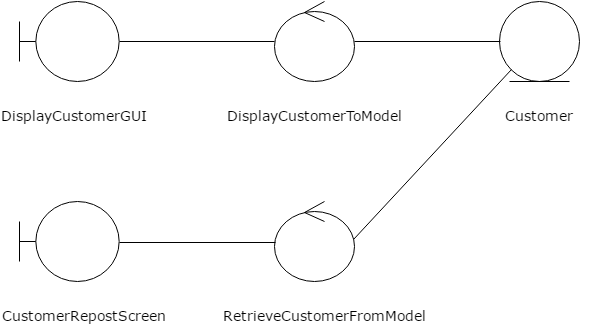

The diagram above was exported from draw.io. Its source (the exported page's mxGraphModel, read from the mxfile embedded in the PNG):
<mxGraphModel dx="876" dy="438" grid="1" gridSize="10" guides="1" tooltips="1" connect="1" arrows="1" fold="1" page="1" pageScale="1" pageWidth="826" pageHeight="1169" background="#ffffff" math="0" shadow="0">
  <root>
    <mxCell id="0" />
    <mxCell id="1" parent="0" />
    <mxCell id="2" value="" style="shape=umlBoundary;whiteSpace=wrap;html=1;labelBackgroundColor=#ffffff;fontFamily=Verdana;fontSize=20;" vertex="1" parent="1">
      <mxGeometry x="130" y="70" width="100" height="80" as="geometry" />
    </mxCell>
    <mxCell id="3" value="" style="ellipse;shape=umlControl;whiteSpace=wrap;html=1;labelBackgroundColor=#ffffff;fontFamily=Verdana;fontSize=20;" vertex="1" parent="1">
      <mxGeometry x="385" y="70" width="80" height="80" as="geometry" />
    </mxCell>
    <mxCell id="4" value="" style="ellipse;shape=umlEntity;whiteSpace=wrap;html=1;labelBackgroundColor=#ffffff;fontFamily=Verdana;fontSize=20;" vertex="1" parent="1">
      <mxGeometry x="610" y="70" width="80" height="80" as="geometry" />
    </mxCell>
    <mxCell id="5" value="" style="ellipse;shape=umlControl;whiteSpace=wrap;html=1;labelBackgroundColor=#ffffff;fontFamily=Verdana;fontSize=20;" vertex="1" parent="1">
      <mxGeometry x="385" y="270" width="80" height="80" as="geometry" />
    </mxCell>
    <mxCell id="6" value="" style="shape=umlBoundary;whiteSpace=wrap;html=1;labelBackgroundColor=#ffffff;fontFamily=Verdana;fontSize=20;" vertex="1" parent="1">
      <mxGeometry x="130" y="270" width="100" height="80" as="geometry" />
    </mxCell>
    <mxCell id="7" value="&lt;span style=&quot;color: rgb(0 , 0 , 0) ; font-family: &amp;#34;verdana&amp;#34; ; font-style: normal ; font-weight: normal ; letter-spacing: normal ; text-align: center ; text-indent: 0px ; text-transform: none ; white-space: normal ; word-spacing: 0px ; display: inline ; float: none ; background-color: rgb(255 , 255 , 255)&quot;&gt;&lt;font style=&quot;font-size: 14px&quot;&gt;DisplayCustomerGUI&lt;/font&gt;&lt;/span&gt;" style="text;html=1;fontSize=11;fontFamily=Verdana;fillColor=none;strokeColor=none;align=center;" vertex="1" parent="1">
      <mxGeometry x="120" y="170" width="130" height="30" as="geometry" />
    </mxCell>
    <mxCell id="8" value="&lt;span style=&quot;color: rgb(0 , 0 , 0) ; font-family: &amp;#34;verdana&amp;#34; ; font-style: normal ; font-weight: normal ; letter-spacing: normal ; text-align: center ; text-indent: 0px ; text-transform: none ; white-space: normal ; word-spacing: 0px ; display: inline ; float: none ; background-color: rgb(255 , 255 , 255)&quot;&gt;&lt;font style=&quot;font-size: 14px&quot;&gt;DisplayCustomerToModel&lt;/font&gt;&lt;/span&gt;" style="text;html=1;fontSize=11;fontFamily=Verdana;fillColor=none;strokeColor=none;align=center;" vertex="1" parent="1">
      <mxGeometry x="335" y="170" width="180" height="30" as="geometry" />
    </mxCell>
    <mxCell id="9" value="&lt;span style=&quot;color: rgb(0 , 0 , 0) ; font-family: &amp;#34;verdana&amp;#34; ; font-style: normal ; font-weight: normal ; letter-spacing: normal ; text-align: center ; text-indent: 0px ; text-transform: none ; white-space: normal ; word-spacing: 0px ; display: inline ; float: none ; background-color: rgb(255 , 255 , 255)&quot;&gt;&lt;font style=&quot;font-size: 14px&quot;&gt;Customer&lt;/font&gt;&lt;/span&gt;" style="text;html=1;fontSize=11;fontFamily=Verdana;fillColor=none;strokeColor=none;align=center;" vertex="1" parent="1">
      <mxGeometry x="595" y="170" width="110" height="30" as="geometry" />
    </mxCell>
    <mxCell id="10" value="&lt;span style=&quot;color: rgb(0 , 0 , 0) ; font-family: &amp;#34;verdana&amp;#34; ; font-style: normal ; font-weight: normal ; letter-spacing: normal ; text-align: center ; text-indent: 0px ; text-transform: none ; white-space: normal ; word-spacing: 0px ; display: inline ; float: none ; background-color: rgb(255 , 255 , 255)&quot;&gt;&lt;font style=&quot;font-size: 14px&quot;&gt;CustomerRepostScreen&lt;/font&gt;&lt;/span&gt;" style="text;html=1;fontSize=11;fontFamily=Verdana;fillColor=none;strokeColor=none;align=center;" vertex="1" parent="1">
      <mxGeometry x="130" y="370" width="130" height="30" as="geometry" />
    </mxCell>
    <mxCell id="11" value="&lt;span style=&quot;color: rgb(0 , 0 , 0) ; font-family: &amp;#34;verdana&amp;#34; ; font-style: normal ; font-weight: normal ; letter-spacing: normal ; text-align: center ; text-indent: 0px ; text-transform: none ; white-space: normal ; word-spacing: 0px ; display: inline ; float: none ; background-color: rgb(255 , 255 , 255)&quot;&gt;&lt;font style=&quot;font-size: 14px&quot;&gt;RetrieveCustomerFromModel&lt;/font&gt;&lt;/span&gt;" style="text;html=1;fontSize=11;fontFamily=Verdana;fillColor=none;strokeColor=none;align=center;" vertex="1" parent="1">
      <mxGeometry x="370" y="370" width="130" height="30" as="geometry" />
    </mxCell>
    <mxCell id="12" value="" style="line;html=1;strokeWidth=1;fillColor=none;align=left;verticalAlign=middle;spacingTop=-1;spacingLeft=3;spacingRight=3;rotatable=0;labelPosition=right;points=[];portConstraint=eastwest;labelBackgroundColor=#ffffff;fontFamily=Verdana;fontSize=11;" vertex="1" parent="1">
      <mxGeometry x="230" y="106" width="155" height="8" as="geometry" />
    </mxCell>
    <mxCell id="13" value="" style="line;html=1;strokeWidth=1;fillColor=none;align=left;verticalAlign=middle;spacingTop=-1;spacingLeft=3;spacingRight=3;rotatable=0;labelPosition=right;points=[];portConstraint=eastwest;labelBackgroundColor=#ffffff;fontFamily=Verdana;fontSize=11;" vertex="1" parent="1">
      <mxGeometry x="465" y="106" width="146" height="8" as="geometry" />
    </mxCell>
    <mxCell id="14" value="" style="line;html=1;strokeWidth=1;fillColor=none;align=left;verticalAlign=middle;spacingTop=-1;spacingLeft=3;spacingRight=3;rotatable=0;labelPosition=right;points=[];portConstraint=eastwest;labelBackgroundColor=#ffffff;fontFamily=Verdana;fontSize=11;" vertex="1" parent="1">
      <mxGeometry x="230" y="307" width="156" height="8" as="geometry" />
    </mxCell>
    <mxCell id="15" style="edgeStyle=none;rounded=0;html=1;entryX=0;entryY=1;endArrow=none;endFill=0;jettySize=auto;orthogonalLoop=1;fontFamily=Verdana;fontSize=11;exitX=0.988;exitY=0.475;exitPerimeter=0;" edge="1" source="5" target="4" parent="1">
      <mxGeometry x="464" y="138" as="geometry">
        <mxPoint x="561.5030303030303" y="299" as="sourcePoint" />
      </mxGeometry>
    </mxCell>
  </root>
</mxGraphModel>